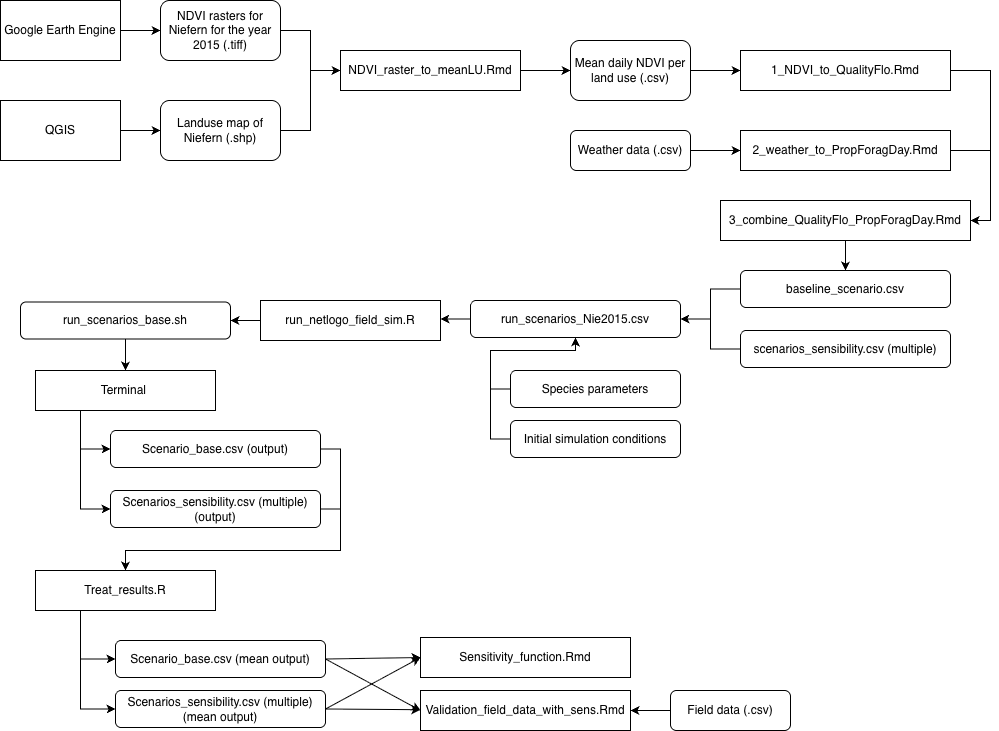

The diagram above was exported from draw.io. Its source (the exported page's mxGraphModel, read from the mxfile embedded in the PNG):
<mxGraphModel dx="1200" dy="1543" grid="1" gridSize="10" guides="1" tooltips="1" connect="1" arrows="1" fold="1" page="1" pageScale="1" pageWidth="1169" pageHeight="827" math="0" shadow="0">
  <root>
    <mxCell id="0" />
    <mxCell id="1" parent="0" />
    <mxCell id="VSbETQQi_Yec8CnmbMbh-104" edge="1" parent="1" source="VSbETQQi_Yec8CnmbMbh-99" style="edgeStyle=orthogonalEdgeStyle;rounded=0;orthogonalLoop=1;jettySize=auto;html=1;exitX=1;exitY=0.5;exitDx=0;exitDy=0;entryX=0;entryY=0.5;entryDx=0;entryDy=0;" target="VSbETQQi_Yec8CnmbMbh-101">
      <mxGeometry relative="1" as="geometry" />
    </mxCell>
    <mxCell id="VSbETQQi_Yec8CnmbMbh-99" parent="1" style="rounded=0;whiteSpace=wrap;html=1;" value="Google Earth Engine" vertex="1">
      <mxGeometry height="60" width="120" x="90" y="50" as="geometry" />
    </mxCell>
    <mxCell id="VSbETQQi_Yec8CnmbMbh-105" edge="1" parent="1" source="VSbETQQi_Yec8CnmbMbh-100" style="edgeStyle=orthogonalEdgeStyle;rounded=0;orthogonalLoop=1;jettySize=auto;html=1;exitX=1;exitY=0.5;exitDx=0;exitDy=0;entryX=0;entryY=0.5;entryDx=0;entryDy=0;" target="VSbETQQi_Yec8CnmbMbh-102">
      <mxGeometry relative="1" as="geometry" />
    </mxCell>
    <mxCell id="VSbETQQi_Yec8CnmbMbh-100" parent="1" style="rounded=0;whiteSpace=wrap;html=1;" value="QGIS" vertex="1">
      <mxGeometry height="60" width="120" x="90" y="150" as="geometry" />
    </mxCell>
    <mxCell id="VSbETQQi_Yec8CnmbMbh-106" edge="1" parent="1" source="VSbETQQi_Yec8CnmbMbh-101" style="edgeStyle=orthogonalEdgeStyle;rounded=0;orthogonalLoop=1;jettySize=auto;html=1;exitX=1;exitY=0.5;exitDx=0;exitDy=0;entryX=0;entryY=0.5;entryDx=0;entryDy=0;" target="VSbETQQi_Yec8CnmbMbh-103">
      <mxGeometry relative="1" as="geometry" />
    </mxCell>
    <mxCell id="VSbETQQi_Yec8CnmbMbh-101" parent="1" style="rounded=1;whiteSpace=wrap;html=1;" value="NDVI rasters for Niefern for the year 2015 (.tiff)" vertex="1">
      <mxGeometry height="60" width="120" x="250" y="50" as="geometry" />
    </mxCell>
    <mxCell id="VSbETQQi_Yec8CnmbMbh-107" edge="1" parent="1" source="VSbETQQi_Yec8CnmbMbh-102" style="edgeStyle=orthogonalEdgeStyle;rounded=0;orthogonalLoop=1;jettySize=auto;html=1;exitX=1;exitY=0.5;exitDx=0;exitDy=0;entryX=0;entryY=0.5;entryDx=0;entryDy=0;" target="VSbETQQi_Yec8CnmbMbh-103">
      <mxGeometry relative="1" as="geometry" />
    </mxCell>
    <mxCell id="VSbETQQi_Yec8CnmbMbh-102" parent="1" style="rounded=1;whiteSpace=wrap;html=1;" value="Landuse map of Niefern (.shp)" vertex="1">
      <mxGeometry height="60" width="120" x="250" y="150" as="geometry" />
    </mxCell>
    <mxCell id="VSbETQQi_Yec8CnmbMbh-109" edge="1" parent="1" source="VSbETQQi_Yec8CnmbMbh-103" style="edgeStyle=orthogonalEdgeStyle;rounded=0;orthogonalLoop=1;jettySize=auto;html=1;exitX=1;exitY=0.5;exitDx=0;exitDy=0;" target="VSbETQQi_Yec8CnmbMbh-108">
      <mxGeometry relative="1" as="geometry" />
    </mxCell>
    <mxCell id="VSbETQQi_Yec8CnmbMbh-103" parent="1" style="rounded=0;whiteSpace=wrap;html=1;" value="NDVI_raster_to_meanLU.Rmd" vertex="1">
      <mxGeometry height="40" width="180" x="430" y="100" as="geometry" />
    </mxCell>
    <mxCell id="VSbETQQi_Yec8CnmbMbh-116" edge="1" parent="1" source="VSbETQQi_Yec8CnmbMbh-108" style="edgeStyle=orthogonalEdgeStyle;rounded=0;orthogonalLoop=1;jettySize=auto;html=1;exitX=1;exitY=0.5;exitDx=0;exitDy=0;entryX=0;entryY=0.5;entryDx=0;entryDy=0;" target="VSbETQQi_Yec8CnmbMbh-111">
      <mxGeometry relative="1" as="geometry" />
    </mxCell>
    <mxCell id="VSbETQQi_Yec8CnmbMbh-108" parent="1" style="rounded=1;whiteSpace=wrap;html=1;" value="Mean daily NDVI per land use (.csv)" vertex="1">
      <mxGeometry height="60" width="120" x="660" y="90" as="geometry" />
    </mxCell>
    <mxCell id="VSbETQQi_Yec8CnmbMbh-123" edge="1" parent="1" source="VSbETQQi_Yec8CnmbMbh-111" style="edgeStyle=orthogonalEdgeStyle;rounded=0;orthogonalLoop=1;jettySize=auto;html=1;exitX=1;exitY=0.5;exitDx=0;exitDy=0;entryX=1;entryY=0.5;entryDx=0;entryDy=0;" target="VSbETQQi_Yec8CnmbMbh-122">
      <mxGeometry relative="1" as="geometry" />
    </mxCell>
    <mxCell id="VSbETQQi_Yec8CnmbMbh-111" parent="1" style="rounded=0;whiteSpace=wrap;html=1;" value="1_NDVI_to_QualityFlo.Rmd" vertex="1">
      <mxGeometry height="40" width="210" x="830" y="100" as="geometry" />
    </mxCell>
    <mxCell id="VSbETQQi_Yec8CnmbMbh-125" edge="1" parent="1" source="VSbETQQi_Yec8CnmbMbh-113" style="edgeStyle=orthogonalEdgeStyle;rounded=0;orthogonalLoop=1;jettySize=auto;html=1;exitX=1;exitY=0.5;exitDx=0;exitDy=0;">
      <mxGeometry relative="1" as="geometry">
        <Array as="points">
          <mxPoint x="1080" y="200" />
          <mxPoint x="1080" y="270" />
        </Array>
        <mxPoint x="1039.5294117647059" y="270" as="targetPoint" />
      </mxGeometry>
    </mxCell>
    <mxCell id="VSbETQQi_Yec8CnmbMbh-113" parent="1" style="rounded=0;whiteSpace=wrap;html=1;" value="2_weather_to_PropForagDay.Rmd" vertex="1">
      <mxGeometry height="40" width="210" x="830" y="180" as="geometry" />
    </mxCell>
    <mxCell id="VSbETQQi_Yec8CnmbMbh-121" edge="1" parent="1" source="VSbETQQi_Yec8CnmbMbh-114" style="edgeStyle=orthogonalEdgeStyle;rounded=0;orthogonalLoop=1;jettySize=auto;html=1;exitX=1;exitY=0.5;exitDx=0;exitDy=0;entryX=0;entryY=0.5;entryDx=0;entryDy=0;" target="VSbETQQi_Yec8CnmbMbh-113">
      <mxGeometry relative="1" as="geometry" />
    </mxCell>
    <mxCell id="VSbETQQi_Yec8CnmbMbh-114" parent="1" style="rounded=1;whiteSpace=wrap;html=1;" value="Weather data (.csv)" vertex="1">
      <mxGeometry height="40" width="120" x="660" y="180" as="geometry" />
    </mxCell>
    <mxCell id="VSbETQQi_Yec8CnmbMbh-127" edge="1" parent="1" source="VSbETQQi_Yec8CnmbMbh-122" style="edgeStyle=orthogonalEdgeStyle;rounded=0;orthogonalLoop=1;jettySize=auto;html=1;exitX=0.5;exitY=1;exitDx=0;exitDy=0;entryX=0.5;entryY=0;entryDx=0;entryDy=0;" target="VSbETQQi_Yec8CnmbMbh-126">
      <mxGeometry relative="1" as="geometry" />
    </mxCell>
    <mxCell id="VSbETQQi_Yec8CnmbMbh-122" parent="1" style="rounded=0;whiteSpace=wrap;html=1;" value="3_combine_QualityFlo_PropForagDay.Rmd" vertex="1">
      <mxGeometry height="40" width="250" x="810" y="250" as="geometry" />
    </mxCell>
    <mxCell id="VSbETQQi_Yec8CnmbMbh-133" edge="1" parent="1" source="VSbETQQi_Yec8CnmbMbh-126" style="edgeStyle=orthogonalEdgeStyle;rounded=0;orthogonalLoop=1;jettySize=auto;html=1;exitX=0;exitY=0.5;exitDx=0;exitDy=0;entryX=1;entryY=0.5;entryDx=0;entryDy=0;" target="VSbETQQi_Yec8CnmbMbh-130">
      <mxGeometry relative="1" as="geometry" />
    </mxCell>
    <mxCell id="VSbETQQi_Yec8CnmbMbh-126" parent="1" style="rounded=1;whiteSpace=wrap;html=1;" value="baseline_scenario.csv" vertex="1">
      <mxGeometry height="37" width="210" x="830" y="320" as="geometry" />
    </mxCell>
    <mxCell id="VSbETQQi_Yec8CnmbMbh-135" edge="1" parent="1" source="VSbETQQi_Yec8CnmbMbh-129" style="edgeStyle=orthogonalEdgeStyle;rounded=0;orthogonalLoop=1;jettySize=auto;html=1;exitX=0;exitY=0.5;exitDx=0;exitDy=0;entryX=1;entryY=0.5;entryDx=0;entryDy=0;" target="VSbETQQi_Yec8CnmbMbh-130">
      <mxGeometry relative="1" as="geometry" />
    </mxCell>
    <mxCell id="VSbETQQi_Yec8CnmbMbh-129" parent="1" style="rounded=1;whiteSpace=wrap;html=1;" value="scenarios_sensibility.csv (multiple)" vertex="1">
      <mxGeometry height="37" width="210" x="830" y="380" as="geometry" />
    </mxCell>
    <mxCell id="VSbETQQi_Yec8CnmbMbh-139" edge="1" parent="1" source="VSbETQQi_Yec8CnmbMbh-130" style="edgeStyle=orthogonalEdgeStyle;rounded=0;orthogonalLoop=1;jettySize=auto;html=1;exitX=0;exitY=0.5;exitDx=0;exitDy=0;">
      <mxGeometry relative="1" as="geometry">
        <mxPoint x="530.0000000000001" y="368.21739130434787" as="targetPoint" />
      </mxGeometry>
    </mxCell>
    <mxCell id="VSbETQQi_Yec8CnmbMbh-130" parent="1" style="rounded=1;whiteSpace=wrap;html=1;" value="run_scenarios_Nie2015.csv" vertex="1">
      <mxGeometry height="37" width="210" x="560" y="350" as="geometry" />
    </mxCell>
    <mxCell id="VSbETQQi_Yec8CnmbMbh-136" edge="1" parent="1" source="VSbETQQi_Yec8CnmbMbh-131" style="edgeStyle=orthogonalEdgeStyle;rounded=0;orthogonalLoop=1;jettySize=auto;html=1;exitX=0;exitY=0.5;exitDx=0;exitDy=0;" target="VSbETQQi_Yec8CnmbMbh-130">
      <mxGeometry relative="1" as="geometry" />
    </mxCell>
    <mxCell id="VSbETQQi_Yec8CnmbMbh-131" parent="1" style="rounded=1;whiteSpace=wrap;html=1;" value="Species parameters" vertex="1">
      <mxGeometry height="37" width="170" x="600" y="420" as="geometry" />
    </mxCell>
    <mxCell id="VSbETQQi_Yec8CnmbMbh-137" edge="1" parent="1" source="VSbETQQi_Yec8CnmbMbh-132" style="edgeStyle=orthogonalEdgeStyle;rounded=0;orthogonalLoop=1;jettySize=auto;html=1;exitX=0;exitY=0.5;exitDx=0;exitDy=0;entryX=0.5;entryY=1;entryDx=0;entryDy=0;" target="VSbETQQi_Yec8CnmbMbh-130">
      <mxGeometry relative="1" as="geometry">
        <Array as="points">
          <mxPoint x="580" y="489" />
          <mxPoint x="580" y="400" />
          <mxPoint x="665" y="400" />
        </Array>
        <mxPoint x="660" y="390" as="targetPoint" />
      </mxGeometry>
    </mxCell>
    <mxCell id="VSbETQQi_Yec8CnmbMbh-132" parent="1" style="rounded=1;whiteSpace=wrap;html=1;" value="Initial simulation conditions" vertex="1">
      <mxGeometry height="37" width="170" x="600" y="470" as="geometry" />
    </mxCell>
    <mxCell id="VSbETQQi_Yec8CnmbMbh-143" edge="1" parent="1" source="VSbETQQi_Yec8CnmbMbh-138" style="edgeStyle=orthogonalEdgeStyle;rounded=0;orthogonalLoop=1;jettySize=auto;html=1;exitX=0;exitY=0.5;exitDx=0;exitDy=0;entryX=1;entryY=0.5;entryDx=0;entryDy=0;" target="VSbETQQi_Yec8CnmbMbh-140">
      <mxGeometry relative="1" as="geometry" />
    </mxCell>
    <mxCell id="VSbETQQi_Yec8CnmbMbh-138" parent="1" style="rounded=0;whiteSpace=wrap;html=1;" value="run_netlogo_field_sim.R" vertex="1">
      <mxGeometry height="40" width="180" x="350" y="350" as="geometry" />
    </mxCell>
    <mxCell id="VSbETQQi_Yec8CnmbMbh-146" edge="1" parent="1" source="VSbETQQi_Yec8CnmbMbh-140" style="edgeStyle=orthogonalEdgeStyle;rounded=0;orthogonalLoop=1;jettySize=auto;html=1;exitX=0.5;exitY=1;exitDx=0;exitDy=0;entryX=0.5;entryY=0;entryDx=0;entryDy=0;" target="VSbETQQi_Yec8CnmbMbh-142">
      <mxGeometry relative="1" as="geometry" />
    </mxCell>
    <mxCell id="VSbETQQi_Yec8CnmbMbh-140" parent="1" style="rounded=1;whiteSpace=wrap;html=1;" value="run_scenarios_base.sh" vertex="1">
      <mxGeometry height="37" width="210" x="110" y="351.5" as="geometry" />
    </mxCell>
    <mxCell id="VSbETQQi_Yec8CnmbMbh-148" edge="1" parent="1" source="VSbETQQi_Yec8CnmbMbh-142" style="edgeStyle=orthogonalEdgeStyle;rounded=0;orthogonalLoop=1;jettySize=auto;html=1;exitX=0.25;exitY=1;exitDx=0;exitDy=0;entryX=0;entryY=0.5;entryDx=0;entryDy=0;" target="VSbETQQi_Yec8CnmbMbh-144">
      <mxGeometry relative="1" as="geometry" />
    </mxCell>
    <mxCell id="VSbETQQi_Yec8CnmbMbh-149" edge="1" parent="1" source="VSbETQQi_Yec8CnmbMbh-142" style="edgeStyle=orthogonalEdgeStyle;rounded=0;orthogonalLoop=1;jettySize=auto;html=1;exitX=0.25;exitY=1;exitDx=0;exitDy=0;entryX=0;entryY=0.5;entryDx=0;entryDy=0;" target="VSbETQQi_Yec8CnmbMbh-145">
      <mxGeometry relative="1" as="geometry" />
    </mxCell>
    <mxCell id="VSbETQQi_Yec8CnmbMbh-142" parent="1" style="rounded=0;whiteSpace=wrap;html=1;" value="Terminal&amp;nbsp;" vertex="1">
      <mxGeometry height="40" width="180" x="125" y="420" as="geometry" />
    </mxCell>
    <mxCell id="VSbETQQi_Yec8CnmbMbh-153" edge="1" parent="1" source="VSbETQQi_Yec8CnmbMbh-144" style="edgeStyle=orthogonalEdgeStyle;rounded=0;orthogonalLoop=1;jettySize=auto;html=1;exitX=1;exitY=0.5;exitDx=0;exitDy=0;entryX=0.5;entryY=0;entryDx=0;entryDy=0;" target="VSbETQQi_Yec8CnmbMbh-150">
      <mxGeometry relative="1" as="geometry">
        <Array as="points">
          <mxPoint x="430" y="499" />
          <mxPoint x="430" y="600" />
          <mxPoint x="215" y="600" />
        </Array>
      </mxGeometry>
    </mxCell>
    <mxCell id="VSbETQQi_Yec8CnmbMbh-144" parent="1" style="rounded=1;whiteSpace=wrap;html=1;" value="Scenario_base.csv (output)" vertex="1">
      <mxGeometry height="37" width="210" x="200" y="480" as="geometry" />
    </mxCell>
    <mxCell id="VSbETQQi_Yec8CnmbMbh-151" edge="1" parent="1" source="VSbETQQi_Yec8CnmbMbh-145" style="edgeStyle=orthogonalEdgeStyle;rounded=0;orthogonalLoop=1;jettySize=auto;html=1;exitX=1;exitY=0.5;exitDx=0;exitDy=0;entryX=0.5;entryY=0;entryDx=0;entryDy=0;" target="VSbETQQi_Yec8CnmbMbh-150">
      <mxGeometry relative="1" as="geometry">
        <Array as="points">
          <mxPoint x="430" y="559" />
          <mxPoint x="430" y="600" />
          <mxPoint x="215" y="600" />
        </Array>
      </mxGeometry>
    </mxCell>
    <mxCell id="VSbETQQi_Yec8CnmbMbh-145" parent="1" style="rounded=1;whiteSpace=wrap;html=1;" value="Scenarios_sensibility.csv (multiple) (output)" vertex="1">
      <mxGeometry height="37" width="210" x="200" y="540" as="geometry" />
    </mxCell>
    <mxCell id="VSbETQQi_Yec8CnmbMbh-157" edge="1" parent="1" source="VSbETQQi_Yec8CnmbMbh-150" style="edgeStyle=orthogonalEdgeStyle;rounded=0;orthogonalLoop=1;jettySize=auto;html=1;exitX=0.25;exitY=1;exitDx=0;exitDy=0;entryX=0;entryY=0.5;entryDx=0;entryDy=0;" target="VSbETQQi_Yec8CnmbMbh-154">
      <mxGeometry relative="1" as="geometry" />
    </mxCell>
    <mxCell id="VSbETQQi_Yec8CnmbMbh-158" edge="1" parent="1" source="VSbETQQi_Yec8CnmbMbh-150" style="edgeStyle=orthogonalEdgeStyle;rounded=0;orthogonalLoop=1;jettySize=auto;html=1;exitX=0.25;exitY=1;exitDx=0;exitDy=0;entryX=0;entryY=0.5;entryDx=0;entryDy=0;" target="VSbETQQi_Yec8CnmbMbh-155">
      <mxGeometry relative="1" as="geometry" />
    </mxCell>
    <mxCell id="VSbETQQi_Yec8CnmbMbh-150" parent="1" style="rounded=0;whiteSpace=wrap;html=1;" value="Treat_results.R" vertex="1">
      <mxGeometry height="40" width="180" x="125" y="620" as="geometry" />
    </mxCell>
    <mxCell id="VSbETQQi_Yec8CnmbMbh-164" edge="1" parent="1" source="VSbETQQi_Yec8CnmbMbh-154" style="rounded=0;orthogonalLoop=1;jettySize=auto;html=1;exitX=1;exitY=0.5;exitDx=0;exitDy=0;entryX=0;entryY=0.5;entryDx=0;entryDy=0;" target="VSbETQQi_Yec8CnmbMbh-161">
      <mxGeometry relative="1" as="geometry" />
    </mxCell>
    <mxCell id="VSbETQQi_Yec8CnmbMbh-166" edge="1" parent="1" source="VSbETQQi_Yec8CnmbMbh-154" style="rounded=0;orthogonalLoop=1;jettySize=auto;html=1;exitX=1;exitY=0.5;exitDx=0;exitDy=0;entryX=0;entryY=0.5;entryDx=0;entryDy=0;" target="VSbETQQi_Yec8CnmbMbh-162">
      <mxGeometry relative="1" as="geometry" />
    </mxCell>
    <mxCell id="VSbETQQi_Yec8CnmbMbh-154" parent="1" style="rounded=1;whiteSpace=wrap;html=1;" value="Scenario_base.csv (mean output)" vertex="1">
      <mxGeometry height="37" width="210" x="205" y="690" as="geometry" />
    </mxCell>
    <mxCell id="VSbETQQi_Yec8CnmbMbh-165" edge="1" parent="1" source="VSbETQQi_Yec8CnmbMbh-155" style="rounded=0;orthogonalLoop=1;jettySize=auto;html=1;exitX=1;exitY=0.5;exitDx=0;exitDy=0;entryX=0;entryY=0.5;entryDx=0;entryDy=0;" target="VSbETQQi_Yec8CnmbMbh-161">
      <mxGeometry relative="1" as="geometry" />
    </mxCell>
    <mxCell id="VSbETQQi_Yec8CnmbMbh-167" edge="1" parent="1" source="VSbETQQi_Yec8CnmbMbh-155" style="rounded=0;orthogonalLoop=1;jettySize=auto;html=1;exitX=1;exitY=0.5;exitDx=0;exitDy=0;" target="VSbETQQi_Yec8CnmbMbh-162">
      <mxGeometry relative="1" as="geometry" />
    </mxCell>
    <mxCell id="VSbETQQi_Yec8CnmbMbh-155" parent="1" style="rounded=1;whiteSpace=wrap;html=1;" value="Scenarios_sensibility.csv (multiple) (mean output)" vertex="1">
      <mxGeometry height="37" width="210" x="205" y="740" as="geometry" />
    </mxCell>
    <mxCell id="VSbETQQi_Yec8CnmbMbh-161" parent="1" style="rounded=0;whiteSpace=wrap;html=1;" value="Sensitivity_function.Rmd" vertex="1">
      <mxGeometry height="40" width="210" x="510" y="687" as="geometry" />
    </mxCell>
    <mxCell id="VSbETQQi_Yec8CnmbMbh-162" parent="1" style="rounded=0;whiteSpace=wrap;html=1;" value="Validation_field_data_with_sens.Rmd" vertex="1">
      <mxGeometry height="40" width="210" x="510" y="740" as="geometry" />
    </mxCell>
    <mxCell id="VSbETQQi_Yec8CnmbMbh-170" edge="1" parent="1" source="VSbETQQi_Yec8CnmbMbh-163" style="edgeStyle=orthogonalEdgeStyle;rounded=0;orthogonalLoop=1;jettySize=auto;html=1;" target="VSbETQQi_Yec8CnmbMbh-162" value="">
      <mxGeometry relative="1" as="geometry" />
    </mxCell>
    <mxCell id="VSbETQQi_Yec8CnmbMbh-163" parent="1" style="rounded=1;whiteSpace=wrap;html=1;" value="Field data (.csv)" vertex="1">
      <mxGeometry height="40" width="120" x="760" y="740" as="geometry" />
    </mxCell>
  </root>
</mxGraphModel>